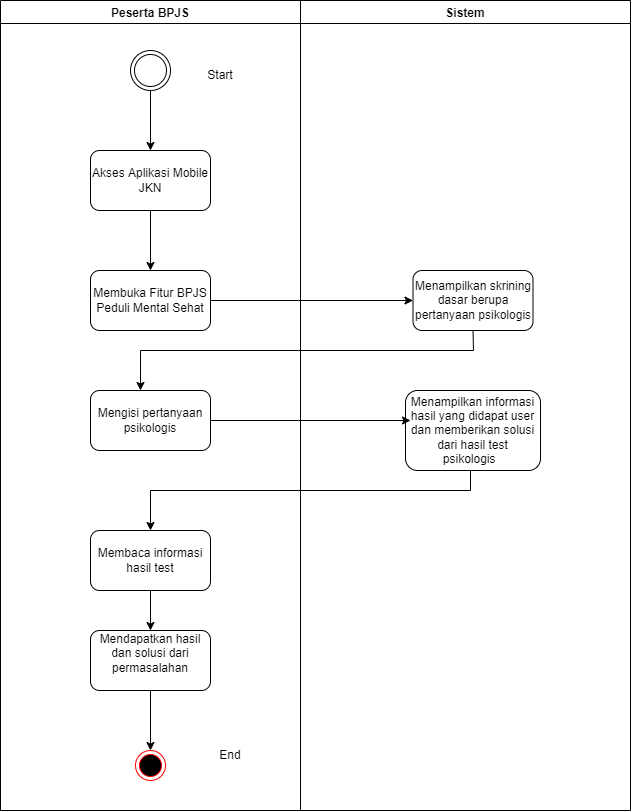

The diagram above was exported from draw.io. Its source (the exported page's mxGraphModel, read from the mxfile embedded in the PNG):
<mxGraphModel dx="1240" dy="689" grid="1" gridSize="10" guides="1" tooltips="1" connect="1" arrows="1" fold="1" page="1" pageScale="1" pageWidth="827" pageHeight="1169" math="0" shadow="0">
  <root>
    <mxCell id="0" />
    <mxCell id="1" parent="0" />
    <mxCell id="934XVyijQeqhwRXz4U8F-2" value="Peserta BPJS" style="swimlane;" vertex="1" parent="1">
      <mxGeometry x="50" y="90" width="300" height="810" as="geometry" />
    </mxCell>
    <mxCell id="934XVyijQeqhwRXz4U8F-6" value="" style="ellipse;shape=doubleEllipse;html=1;dashed=0;whitespace=wrap;aspect=fixed;" vertex="1" parent="934XVyijQeqhwRXz4U8F-2">
      <mxGeometry x="130" y="50" width="40" height="40" as="geometry" />
    </mxCell>
    <mxCell id="934XVyijQeqhwRXz4U8F-7" value="Akses Aplikasi Mobile JKN" style="rounded=1;whiteSpace=wrap;html=1;" vertex="1" parent="934XVyijQeqhwRXz4U8F-2">
      <mxGeometry x="90" y="150" width="120" height="60" as="geometry" />
    </mxCell>
    <mxCell id="934XVyijQeqhwRXz4U8F-8" value="Membuka Fitur BPJS Peduli Mental Sehat&lt;br&gt;" style="rounded=1;whiteSpace=wrap;html=1;" vertex="1" parent="934XVyijQeqhwRXz4U8F-2">
      <mxGeometry x="90" y="270" width="120" height="60" as="geometry" />
    </mxCell>
    <mxCell id="934XVyijQeqhwRXz4U8F-10" value="Mengisi pertanyaan psikologis" style="rounded=1;whiteSpace=wrap;html=1;" vertex="1" parent="934XVyijQeqhwRXz4U8F-2">
      <mxGeometry x="90" y="390" width="120" height="60" as="geometry" />
    </mxCell>
    <mxCell id="934XVyijQeqhwRXz4U8F-12" value="Membaca informasi hasil test&lt;br&gt;" style="rounded=1;whiteSpace=wrap;html=1;" vertex="1" parent="934XVyijQeqhwRXz4U8F-2">
      <mxGeometry x="90" y="530" width="120" height="60" as="geometry" />
    </mxCell>
    <mxCell id="934XVyijQeqhwRXz4U8F-13" value="Mendapatkan hasil dan solusi dari permasalahan&lt;br&gt;&amp;nbsp;" style="rounded=1;whiteSpace=wrap;html=1;" vertex="1" parent="934XVyijQeqhwRXz4U8F-2">
      <mxGeometry x="90" y="630" width="120" height="60" as="geometry" />
    </mxCell>
    <mxCell id="934XVyijQeqhwRXz4U8F-16" value="" style="endArrow=classic;html=1;rounded=0;exitX=0.5;exitY=1;exitDx=0;exitDy=0;entryX=0.5;entryY=0;entryDx=0;entryDy=0;" edge="1" parent="934XVyijQeqhwRXz4U8F-2" source="934XVyijQeqhwRXz4U8F-6" target="934XVyijQeqhwRXz4U8F-7">
      <mxGeometry width="50" height="50" relative="1" as="geometry">
        <mxPoint x="330" y="270" as="sourcePoint" />
        <mxPoint x="380" y="220" as="targetPoint" />
      </mxGeometry>
    </mxCell>
    <mxCell id="934XVyijQeqhwRXz4U8F-18" value="" style="endArrow=classic;html=1;rounded=0;exitX=0.5;exitY=1;exitDx=0;exitDy=0;entryX=0.5;entryY=0;entryDx=0;entryDy=0;" edge="1" parent="934XVyijQeqhwRXz4U8F-2" source="934XVyijQeqhwRXz4U8F-7" target="934XVyijQeqhwRXz4U8F-8">
      <mxGeometry width="50" height="50" relative="1" as="geometry">
        <mxPoint x="150" y="260" as="sourcePoint" />
        <mxPoint x="200" y="210" as="targetPoint" />
      </mxGeometry>
    </mxCell>
    <mxCell id="934XVyijQeqhwRXz4U8F-25" value="" style="endArrow=classic;html=1;rounded=0;entryX=0.5;entryY=0;entryDx=0;entryDy=0;" edge="1" parent="934XVyijQeqhwRXz4U8F-2" target="934XVyijQeqhwRXz4U8F-12">
      <mxGeometry width="50" height="50" relative="1" as="geometry">
        <mxPoint x="470" y="470" as="sourcePoint" />
        <mxPoint x="200" y="460" as="targetPoint" />
        <Array as="points">
          <mxPoint x="470" y="490" />
          <mxPoint x="150" y="490" />
        </Array>
      </mxGeometry>
    </mxCell>
    <mxCell id="934XVyijQeqhwRXz4U8F-26" value="" style="endArrow=classic;html=1;rounded=0;exitX=0.5;exitY=1;exitDx=0;exitDy=0;entryX=0.5;entryY=0;entryDx=0;entryDy=0;" edge="1" parent="934XVyijQeqhwRXz4U8F-2" source="934XVyijQeqhwRXz4U8F-12" target="934XVyijQeqhwRXz4U8F-13">
      <mxGeometry width="50" height="50" relative="1" as="geometry">
        <mxPoint x="150" y="620" as="sourcePoint" />
        <mxPoint x="200" y="570" as="targetPoint" />
      </mxGeometry>
    </mxCell>
    <mxCell id="934XVyijQeqhwRXz4U8F-28" value="" style="ellipse;html=1;shape=endState;fillColor=#000000;strokeColor=#ff0000;" vertex="1" parent="934XVyijQeqhwRXz4U8F-2">
      <mxGeometry x="135" y="750" width="30" height="30" as="geometry" />
    </mxCell>
    <mxCell id="934XVyijQeqhwRXz4U8F-29" value="" style="endArrow=classic;html=1;rounded=0;entryX=0.5;entryY=0;entryDx=0;entryDy=0;exitX=0.5;exitY=1;exitDx=0;exitDy=0;" edge="1" parent="934XVyijQeqhwRXz4U8F-2" source="934XVyijQeqhwRXz4U8F-13" target="934XVyijQeqhwRXz4U8F-28">
      <mxGeometry width="50" height="50" relative="1" as="geometry">
        <mxPoint x="150" y="700" as="sourcePoint" />
        <mxPoint x="190" y="690" as="targetPoint" />
      </mxGeometry>
    </mxCell>
    <mxCell id="934XVyijQeqhwRXz4U8F-31" value="Start" style="text;html=1;strokeColor=none;fillColor=none;align=center;verticalAlign=middle;whiteSpace=wrap;rounded=0;" vertex="1" parent="934XVyijQeqhwRXz4U8F-2">
      <mxGeometry x="190" y="60" width="60" height="30" as="geometry" />
    </mxCell>
    <mxCell id="934XVyijQeqhwRXz4U8F-33" value="End&lt;br&gt;" style="text;html=1;strokeColor=none;fillColor=none;align=center;verticalAlign=middle;whiteSpace=wrap;rounded=0;" vertex="1" parent="934XVyijQeqhwRXz4U8F-2">
      <mxGeometry x="200" y="740" width="60" height="30" as="geometry" />
    </mxCell>
    <mxCell id="934XVyijQeqhwRXz4U8F-3" value="Sistem" style="swimlane;" vertex="1" parent="1">
      <mxGeometry x="350" y="90" width="330" height="810" as="geometry" />
    </mxCell>
    <mxCell id="934XVyijQeqhwRXz4U8F-9" value="Menampilkan skrining dasar berupa pertanyaan psikologis" style="rounded=1;whiteSpace=wrap;html=1;" vertex="1" parent="934XVyijQeqhwRXz4U8F-3">
      <mxGeometry x="112.5" y="270" width="120" height="60" as="geometry" />
    </mxCell>
    <mxCell id="934XVyijQeqhwRXz4U8F-11" value="Menampilkan informasi hasil yang didapat user dan memberikan solusi dari hasil test psikologis&amp;nbsp;&amp;nbsp;" style="rounded=1;whiteSpace=wrap;html=1;" vertex="1" parent="934XVyijQeqhwRXz4U8F-3">
      <mxGeometry x="105" y="390" width="135" height="80" as="geometry" />
    </mxCell>
    <mxCell id="934XVyijQeqhwRXz4U8F-21" value="" style="endArrow=classic;html=1;rounded=0;exitX=1;exitY=0.5;exitDx=0;exitDy=0;" edge="1" parent="1" source="934XVyijQeqhwRXz4U8F-8" target="934XVyijQeqhwRXz4U8F-9">
      <mxGeometry width="50" height="50" relative="1" as="geometry">
        <mxPoint x="260" y="440" as="sourcePoint" />
        <mxPoint x="310" y="390" as="targetPoint" />
      </mxGeometry>
    </mxCell>
    <mxCell id="934XVyijQeqhwRXz4U8F-34" value="" style="endArrow=classic;html=1;rounded=0;exitX=0.5;exitY=1;exitDx=0;exitDy=0;" edge="1" parent="1" source="934XVyijQeqhwRXz4U8F-9">
      <mxGeometry width="50" height="50" relative="1" as="geometry">
        <mxPoint x="380" y="470" as="sourcePoint" />
        <mxPoint x="190" y="480" as="targetPoint" />
        <Array as="points">
          <mxPoint x="523" y="440" />
          <mxPoint x="190" y="440" />
        </Array>
      </mxGeometry>
    </mxCell>
    <mxCell id="934XVyijQeqhwRXz4U8F-38" value="" style="endArrow=classic;html=1;rounded=0;exitX=1;exitY=0.5;exitDx=0;exitDy=0;entryX=0.037;entryY=0.375;entryDx=0;entryDy=0;entryPerimeter=0;" edge="1" parent="1" source="934XVyijQeqhwRXz4U8F-10" target="934XVyijQeqhwRXz4U8F-11">
      <mxGeometry width="50" height="50" relative="1" as="geometry">
        <mxPoint x="380" y="470" as="sourcePoint" />
        <mxPoint x="430" y="420" as="targetPoint" />
      </mxGeometry>
    </mxCell>
  </root>
</mxGraphModel>